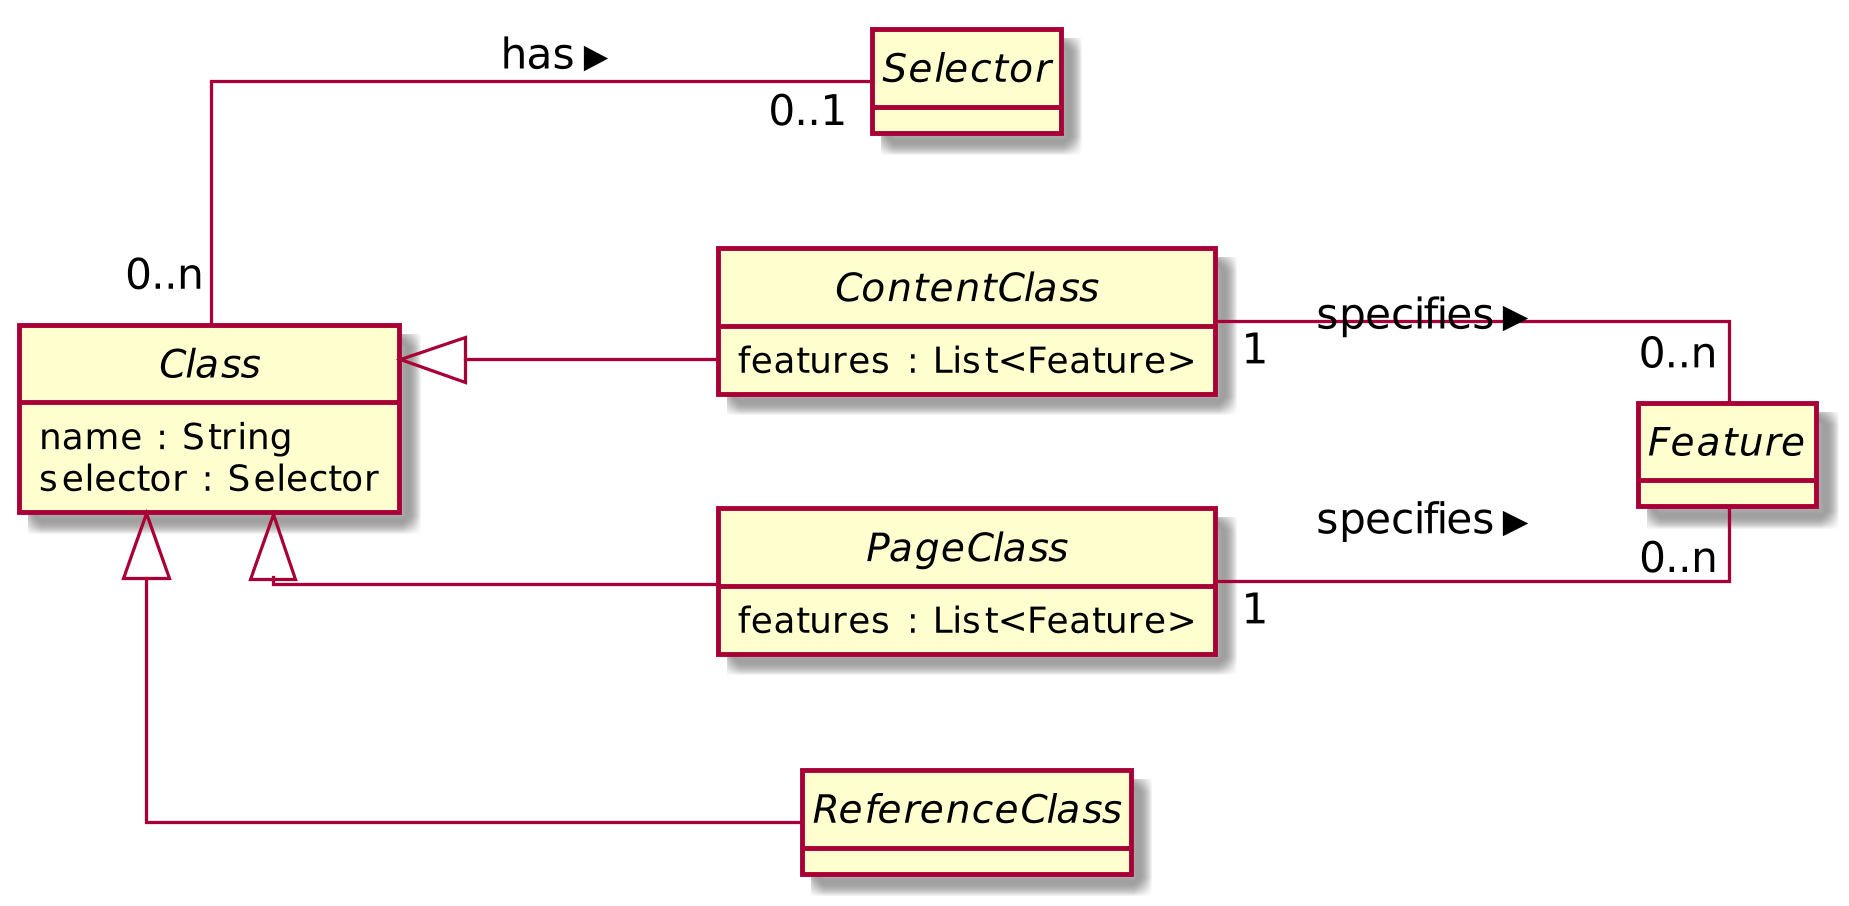

The diagram above was rendered by PlantUML. Its source (embedded in the PNG):
@startuml
hide circle
hide empty methods
scale 3.25

abstract class Selector
hide circle
hide empty methods
left to right direction
skinparam linetype ortho
scale 3.25

abstract class Class {
    name : String
    selector : Selector
}

abstract class ContentClass {
    features : List<Feature>
}

abstract class PageClass {
    features : List<Feature>
}

abstract class ReferenceClass

abstract class Feature

Class <|-- ContentClass
Class <|-- PageClass
Class <|-- ReferenceClass
Class "0..n" -- "0..1" Selector : > has
ContentClass "1" -- "0..n" Feature : > specifies
PageClass "1" -- "0..n" Feature : > specifies
@enduml